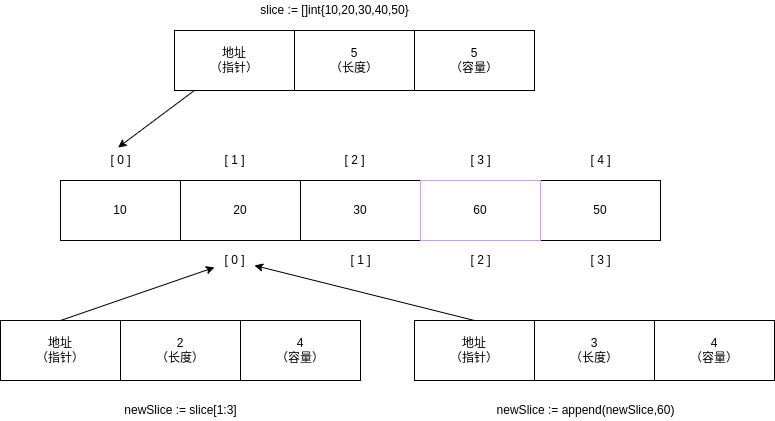

The diagram above was exported from draw.io. Its source (the exported page's mxGraphModel, read from the mxfile embedded in the PNG):
<mxGraphModel dx="1200" dy="771" grid="1" gridSize="10" guides="1" tooltips="1" connect="1" arrows="1" fold="1" page="1" pageScale="1" pageWidth="827" pageHeight="1169" background="none" math="0" shadow="0">
  <root>
    <mxCell id="0" />
    <mxCell id="1" parent="0" />
    <mxCell id="18" style="edgeStyle=none;html=1;entryX=0.441;entryY=-0.152;entryDx=0;entryDy=0;entryPerimeter=0;" parent="1" source="2" target="13" edge="1">
      <mxGeometry relative="1" as="geometry" />
    </mxCell>
    <mxCell id="2" value="地址&lt;br&gt;（指针）" style="rounded=0;whiteSpace=wrap;html=1;" parent="1" vertex="1">
      <mxGeometry x="204" y="140" width="120" height="60" as="geometry" />
    </mxCell>
    <mxCell id="3" value="5&lt;br&gt;（长度）" style="rounded=0;whiteSpace=wrap;html=1;" parent="1" vertex="1">
      <mxGeometry x="324" y="140" width="120" height="60" as="geometry" />
    </mxCell>
    <mxCell id="4" value="5&lt;br&gt;（容量）" style="rounded=0;whiteSpace=wrap;html=1;" parent="1" vertex="1">
      <mxGeometry x="444" y="140" width="120" height="60" as="geometry" />
    </mxCell>
    <mxCell id="5" value="slice := []int{10,20,30,40,50}" style="text;html=1;resizable=0;autosize=1;align=center;verticalAlign=middle;points=[];fillColor=none;strokeColor=none;rounded=0;" parent="1" vertex="1">
      <mxGeometry x="284" y="110" width="160" height="20" as="geometry" />
    </mxCell>
    <mxCell id="8" value="10" style="rounded=0;whiteSpace=wrap;html=1;" parent="1" vertex="1">
      <mxGeometry x="90" y="290" width="120" height="60" as="geometry" />
    </mxCell>
    <mxCell id="9" value="20" style="rounded=0;whiteSpace=wrap;html=1;" parent="1" vertex="1">
      <mxGeometry x="210" y="290" width="120" height="60" as="geometry" />
    </mxCell>
    <mxCell id="10" value="30" style="rounded=0;whiteSpace=wrap;html=1;" parent="1" vertex="1">
      <mxGeometry x="330" y="290" width="120" height="60" as="geometry" />
    </mxCell>
    <mxCell id="12" value="50" style="rounded=0;whiteSpace=wrap;html=1;" parent="1" vertex="1">
      <mxGeometry x="570" y="290" width="120" height="60" as="geometry" />
    </mxCell>
    <mxCell id="13" value="[ 0 ]" style="text;html=1;resizable=0;autosize=1;align=center;verticalAlign=middle;points=[];fillColor=none;strokeColor=none;rounded=0;" parent="1" vertex="1">
      <mxGeometry x="130" y="260" width="40" height="20" as="geometry" />
    </mxCell>
    <mxCell id="14" value="[ 1 ]" style="text;html=1;resizable=0;autosize=1;align=center;verticalAlign=middle;points=[];fillColor=none;strokeColor=none;rounded=0;" parent="1" vertex="1">
      <mxGeometry x="244" y="260" width="40" height="20" as="geometry" />
    </mxCell>
    <mxCell id="15" value="[ 2 ]" style="text;html=1;resizable=0;autosize=1;align=center;verticalAlign=middle;points=[];fillColor=none;strokeColor=none;rounded=0;" parent="1" vertex="1">
      <mxGeometry x="364" y="260" width="40" height="20" as="geometry" />
    </mxCell>
    <mxCell id="16" value="[ 3 ]" style="text;html=1;resizable=0;autosize=1;align=center;verticalAlign=middle;points=[];fillColor=none;strokeColor=none;rounded=0;" parent="1" vertex="1">
      <mxGeometry x="490" y="260" width="40" height="20" as="geometry" />
    </mxCell>
    <mxCell id="17" value="[ 4 ]" style="text;html=1;resizable=0;autosize=1;align=center;verticalAlign=middle;points=[];fillColor=none;strokeColor=none;rounded=0;" parent="1" vertex="1">
      <mxGeometry x="610" y="260" width="40" height="20" as="geometry" />
    </mxCell>
    <mxCell id="19" value="[ 0 ]" style="text;html=1;resizable=0;autosize=1;align=center;verticalAlign=middle;points=[];fillColor=none;strokeColor=none;rounded=0;" parent="1" vertex="1">
      <mxGeometry x="244" y="360" width="40" height="20" as="geometry" />
    </mxCell>
    <mxCell id="20" value="[ 1 ]" style="text;html=1;resizable=0;autosize=1;align=center;verticalAlign=middle;points=[];fillColor=none;strokeColor=none;rounded=0;" parent="1" vertex="1">
      <mxGeometry x="370" y="360" width="40" height="20" as="geometry" />
    </mxCell>
    <mxCell id="21" value="[ 2 ]" style="text;html=1;resizable=0;autosize=1;align=center;verticalAlign=middle;points=[];fillColor=none;strokeColor=none;rounded=0;" parent="1" vertex="1">
      <mxGeometry x="490" y="360" width="40" height="20" as="geometry" />
    </mxCell>
    <mxCell id="22" value="[ 3 ]" style="text;html=1;resizable=0;autosize=1;align=center;verticalAlign=middle;points=[];fillColor=none;strokeColor=none;rounded=0;" parent="1" vertex="1">
      <mxGeometry x="610" y="360" width="40" height="20" as="geometry" />
    </mxCell>
    <mxCell id="34" style="edgeStyle=none;html=1;exitX=0.5;exitY=0;exitDx=0;exitDy=0;" edge="1" parent="1" source="26" target="19">
      <mxGeometry relative="1" as="geometry" />
    </mxCell>
    <mxCell id="26" value="地址&lt;br&gt;（指针）" style="rounded=0;whiteSpace=wrap;html=1;" parent="1" vertex="1">
      <mxGeometry x="30" y="430" width="120" height="60" as="geometry" />
    </mxCell>
    <mxCell id="27" value="2&lt;br&gt;（长度）" style="rounded=0;whiteSpace=wrap;html=1;" parent="1" vertex="1">
      <mxGeometry x="150" y="430" width="120" height="60" as="geometry" />
    </mxCell>
    <mxCell id="28" value="4&lt;br&gt;（容量）" style="rounded=0;whiteSpace=wrap;html=1;" parent="1" vertex="1">
      <mxGeometry x="270" y="430" width="120" height="60" as="geometry" />
    </mxCell>
    <mxCell id="35" style="edgeStyle=none;html=1;exitX=0.5;exitY=0;exitDx=0;exitDy=0;" edge="1" parent="1" source="29" target="19">
      <mxGeometry relative="1" as="geometry" />
    </mxCell>
    <mxCell id="29" value="地址&lt;br&gt;（指针）" style="rounded=0;whiteSpace=wrap;html=1;" parent="1" vertex="1">
      <mxGeometry x="444" y="430" width="120" height="60" as="geometry" />
    </mxCell>
    <mxCell id="30" value="3&lt;br&gt;（长度）" style="rounded=0;whiteSpace=wrap;html=1;" parent="1" vertex="1">
      <mxGeometry x="564" y="430" width="120" height="60" as="geometry" />
    </mxCell>
    <mxCell id="31" value="4&lt;br&gt;（容量）" style="rounded=0;whiteSpace=wrap;html=1;" parent="1" vertex="1">
      <mxGeometry x="684" y="430" width="120" height="60" as="geometry" />
    </mxCell>
    <mxCell id="32" value="newSlice := slice[1:3]" style="text;html=1;resizable=0;autosize=1;align=center;verticalAlign=middle;points=[];fillColor=none;strokeColor=none;rounded=0;" parent="1" vertex="1">
      <mxGeometry x="145" y="510" width="130" height="20" as="geometry" />
    </mxCell>
    <mxCell id="33" value="newSlice := append(newSlice,60)" style="text;html=1;resizable=0;autosize=1;align=center;verticalAlign=middle;points=[];fillColor=none;strokeColor=none;rounded=0;" parent="1" vertex="1">
      <mxGeometry x="520" y="510" width="190" height="20" as="geometry" />
    </mxCell>
    <mxCell id="11" value="60" style="rounded=0;whiteSpace=wrap;html=1;strokeColor=#CC99FF;" parent="1" vertex="1">
      <mxGeometry x="450" y="290" width="120" height="60" as="geometry" />
    </mxCell>
  </root>
</mxGraphModel>